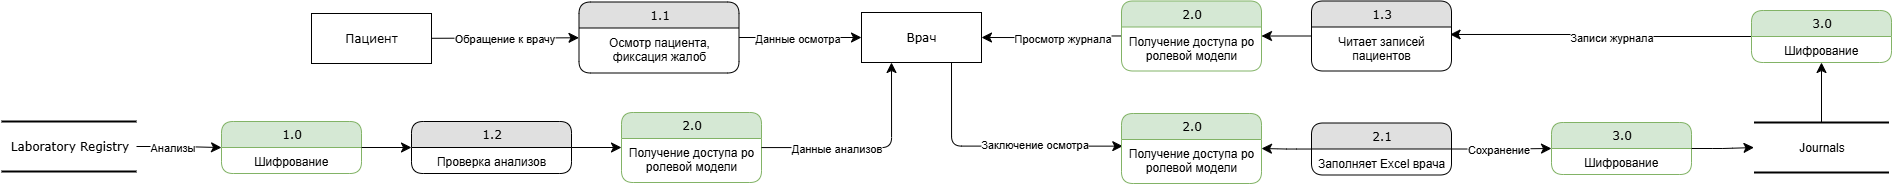

The diagram above was exported from draw.io. Its source (the exported page's mxGraphModel, read from the mxfile embedded in the PNG):
<mxGraphModel dx="3001" dy="1047" grid="1" gridSize="10" guides="1" tooltips="1" connect="1" arrows="1" fold="1" page="1" pageScale="1" pageWidth="1100" pageHeight="850" background="none" math="0" shadow="0">
  <root>
    <mxCell id="0" />
    <mxCell id="1" parent="0" />
    <mxCell id="21ea969265ad0168-30" value="Laboratory Registry" style="html=1;rounded=0;shadow=0;comic=0;labelBackgroundColor=none;strokeWidth=2;fontFamily=Verdana;fontSize=12;align=center;shape=mxgraph.ios7ui.horLines;" parent="1" vertex="1">
      <mxGeometry x="-110" y="188" width="135" height="50" as="geometry" />
    </mxCell>
    <mxCell id="17472293e6e8944d-29" value="Врач" style="whiteSpace=wrap;html=1;rounded=0;shadow=0;comic=0;labelBackgroundColor=none;strokeWidth=1;fontFamily=Verdana;fontSize=12;align=center;" parent="1" vertex="1">
      <mxGeometry x="750" y="79" width="120" height="50" as="geometry" />
    </mxCell>
    <mxCell id="1fdf3b25b50cf41e-27" style="edgeStyle=none;html=1;labelBackgroundColor=none;startFill=0;startSize=8;endFill=1;endSize=8;fontFamily=Verdana;fontSize=12;" parent="1" source="17472293e6e8944d-30" target="1fdf3b25b50cf41e-1" edge="1">
      <mxGeometry relative="1" as="geometry" />
    </mxCell>
    <mxCell id="wmSecnhCIObgYq9AWwNq-1" value="Обращение к врачу" style="edgeLabel;html=1;align=center;verticalAlign=middle;resizable=0;points=[];" parent="1fdf3b25b50cf41e-27" vertex="1" connectable="0">
      <mxGeometry x="0.216" y="2" relative="1" as="geometry">
        <mxPoint x="-17" y="2" as="offset" />
      </mxGeometry>
    </mxCell>
    <mxCell id="17472293e6e8944d-30" value="Пациент" style="whiteSpace=wrap;html=1;rounded=0;shadow=0;comic=0;labelBackgroundColor=none;strokeWidth=1;fontFamily=Verdana;fontSize=12;align=center;" parent="1" vertex="1">
      <mxGeometry x="200" y="80" width="120" height="50" as="geometry" />
    </mxCell>
    <mxCell id="1fdf3b25b50cf41e-28" style="edgeStyle=orthogonalEdgeStyle;html=1;labelBackgroundColor=none;startFill=0;startSize=8;endFill=1;endSize=8;fontFamily=Verdana;fontSize=12;entryX=0;entryY=0.5;entryDx=0;entryDy=0;" parent="1" source="1fdf3b25b50cf41e-1" target="17472293e6e8944d-29" edge="1">
      <mxGeometry relative="1" as="geometry" />
    </mxCell>
    <mxCell id="wmSecnhCIObgYq9AWwNq-8" value="Данные осмотра" style="edgeLabel;html=1;align=center;verticalAlign=middle;resizable=0;points=[];" parent="1fdf3b25b50cf41e-28" vertex="1" connectable="0">
      <mxGeometry x="-0.142" y="1" relative="1" as="geometry">
        <mxPoint x="6" y="1" as="offset" />
      </mxGeometry>
    </mxCell>
    <mxCell id="1fdf3b25b50cf41e-1" value="1.1" style="swimlane;html=1;fontStyle=0;childLayout=stackLayout;horizontal=1;startSize=26;fillColor=#e0e0e0;horizontalStack=0;resizeParent=1;resizeLast=0;collapsible=1;marginBottom=0;swimlaneFillColor=#ffffff;align=center;rounded=1;shadow=0;comic=0;labelBackgroundColor=none;strokeWidth=1;fontFamily=Verdana;fontSize=12" parent="1" vertex="1">
      <mxGeometry x="467.5" y="68.5" width="160" height="71" as="geometry">
        <mxRectangle x="430" y="54" width="60" height="30" as="alternateBounds" />
      </mxGeometry>
    </mxCell>
    <mxCell id="1fdf3b25b50cf41e-2" value="Осмотр пациента, фиксация жалоб" style="text;html=1;strokeColor=none;fillColor=none;spacingLeft=4;spacingRight=4;whiteSpace=wrap;overflow=hidden;rotatable=0;points=[[0,0.5],[1,0.5]];portConstraint=eastwest;align=center;" parent="1fdf3b25b50cf41e-1" vertex="1">
      <mxGeometry y="26" width="160" height="44" as="geometry" />
    </mxCell>
    <mxCell id="wmSecnhCIObgYq9AWwNq-4" value="1.2" style="swimlane;html=1;fontStyle=0;childLayout=stackLayout;horizontal=1;startSize=26;fillColor=#e0e0e0;horizontalStack=0;resizeParent=1;resizeLast=0;collapsible=1;marginBottom=0;swimlaneFillColor=#ffffff;align=center;rounded=1;shadow=0;comic=0;labelBackgroundColor=none;strokeWidth=1;fontFamily=Verdana;fontSize=12" parent="1" vertex="1">
      <mxGeometry x="300" y="188" width="160" height="52" as="geometry" />
    </mxCell>
    <mxCell id="wmSecnhCIObgYq9AWwNq-5" value="Проверка анализов" style="text;html=1;strokeColor=none;fillColor=none;spacingLeft=4;spacingRight=4;whiteSpace=wrap;overflow=hidden;rotatable=0;points=[[0,0.5],[1,0.5]];portConstraint=eastwest;align=center;" parent="wmSecnhCIObgYq9AWwNq-4" vertex="1">
      <mxGeometry y="26" width="160" height="26" as="geometry" />
    </mxCell>
    <mxCell id="wmSecnhCIObgYq9AWwNq-15" value="1.3" style="swimlane;html=1;fontStyle=0;childLayout=stackLayout;horizontal=1;startSize=26;fillColor=#e0e0e0;horizontalStack=0;resizeParent=1;resizeLast=0;collapsible=1;marginBottom=0;swimlaneFillColor=#ffffff;align=center;rounded=1;shadow=0;comic=0;labelBackgroundColor=none;strokeWidth=1;fontFamily=Verdana;fontSize=12" parent="1" vertex="1">
      <mxGeometry x="1200" y="67.5" width="140" height="70" as="geometry" />
    </mxCell>
    <mxCell id="wmSecnhCIObgYq9AWwNq-16" value="Читает записей пациентов" style="text;html=1;strokeColor=none;fillColor=none;spacingLeft=4;spacingRight=4;whiteSpace=wrap;overflow=hidden;rotatable=0;points=[[0,0.5],[1,0.5]];portConstraint=eastwest;align=center;" parent="wmSecnhCIObgYq9AWwNq-15" vertex="1">
      <mxGeometry y="26" width="140" height="44" as="geometry" />
    </mxCell>
    <mxCell id="wmSecnhCIObgYq9AWwNq-17" style="html=1;labelBackgroundColor=none;startFill=0;startSize=8;endFill=1;endSize=8;fontFamily=Verdana;fontSize=12;entryX=1;entryY=0.5;entryDx=0;entryDy=0;edgeStyle=orthogonalEdgeStyle;" parent="1" source="qRU_D3dNBzvAPURLv6ss-13" target="17472293e6e8944d-29" edge="1">
      <mxGeometry relative="1" as="geometry">
        <mxPoint x="1000" y="104" as="sourcePoint" />
        <mxPoint x="1070" y="101" as="targetPoint" />
      </mxGeometry>
    </mxCell>
    <mxCell id="wmSecnhCIObgYq9AWwNq-18" value="Просмотр журнала" style="edgeLabel;html=1;align=center;verticalAlign=middle;resizable=0;points=[];" parent="wmSecnhCIObgYq9AWwNq-17" vertex="1" connectable="0">
      <mxGeometry x="-0.0505" y="-3" relative="1" as="geometry">
        <mxPoint x="7" y="5" as="offset" />
      </mxGeometry>
    </mxCell>
    <mxCell id="wmSecnhCIObgYq9AWwNq-21" style="html=1;labelBackgroundColor=none;startFill=0;startSize=8;endFill=1;endSize=8;fontFamily=Verdana;fontSize=12;edgeStyle=orthogonalEdgeStyle;entryX=0.99;entryY=0.17;entryDx=0;entryDy=0;entryPerimeter=0;" parent="1" source="qRU_D3dNBzvAPURLv6ss-3" target="wmSecnhCIObgYq9AWwNq-16" edge="1">
      <mxGeometry relative="1" as="geometry">
        <mxPoint x="1630" y="101" as="sourcePoint" />
        <mxPoint x="1400" y="137.5" as="targetPoint" />
      </mxGeometry>
    </mxCell>
    <mxCell id="wmSecnhCIObgYq9AWwNq-22" value="Записи журнала" style="edgeLabel;html=1;align=center;verticalAlign=middle;resizable=0;points=[];" parent="wmSecnhCIObgYq9AWwNq-21" vertex="1" connectable="0">
      <mxGeometry x="-0.0505" y="-3" relative="1" as="geometry">
        <mxPoint x="3" y="3" as="offset" />
      </mxGeometry>
    </mxCell>
    <mxCell id="wmSecnhCIObgYq9AWwNq-23" value="2.1" style="swimlane;html=1;fontStyle=0;childLayout=stackLayout;horizontal=1;startSize=26;fillColor=#e0e0e0;horizontalStack=0;resizeParent=1;resizeLast=0;collapsible=1;marginBottom=0;swimlaneFillColor=#ffffff;align=center;rounded=1;shadow=0;comic=0;labelBackgroundColor=none;strokeWidth=1;fontFamily=Verdana;fontSize=12" parent="1" vertex="1">
      <mxGeometry x="1200" y="189.5" width="140" height="52" as="geometry" />
    </mxCell>
    <mxCell id="wmSecnhCIObgYq9AWwNq-24" value="Заполняет Excel врача" style="text;html=1;strokeColor=none;fillColor=none;spacingLeft=4;spacingRight=4;whiteSpace=wrap;overflow=hidden;rotatable=0;points=[[0,0.5],[1,0.5]];portConstraint=eastwest;align=center;" parent="wmSecnhCIObgYq9AWwNq-23" vertex="1">
      <mxGeometry y="26" width="140" height="26" as="geometry" />
    </mxCell>
    <mxCell id="wmSecnhCIObgYq9AWwNq-27" style="html=1;labelBackgroundColor=none;startFill=0;startSize=8;endFill=1;endSize=8;fontFamily=Verdana;fontSize=12;exitX=0.75;exitY=1;exitDx=0;exitDy=0;edgeStyle=orthogonalEdgeStyle;entryX=0.009;entryY=0.151;entryDx=0;entryDy=0;entryPerimeter=0;" parent="1" source="17472293e6e8944d-29" target="qRU_D3dNBzvAPURLv6ss-18" edge="1">
      <mxGeometry relative="1" as="geometry">
        <mxPoint x="960" y="130" as="sourcePoint" />
        <mxPoint x="930" y="220" as="targetPoint" />
      </mxGeometry>
    </mxCell>
    <mxCell id="wmSecnhCIObgYq9AWwNq-28" value="Заключение осмотра" style="edgeLabel;html=1;align=center;verticalAlign=middle;resizable=0;points=[];" parent="wmSecnhCIObgYq9AWwNq-27" vertex="1" connectable="0">
      <mxGeometry x="-0.0505" y="-3" relative="1" as="geometry">
        <mxPoint x="45" y="-5" as="offset" />
      </mxGeometry>
    </mxCell>
    <mxCell id="wmSecnhCIObgYq9AWwNq-29" value="&lt;div style=&quot;text-align: left;&quot;&gt;&lt;span style=&quot;background-color: transparent; text-wrap-mode: wrap;&quot;&gt;&lt;font face=&quot;Helvetica&quot;&gt;Journals&lt;/font&gt;&lt;/span&gt;&lt;/div&gt;" style="html=1;rounded=0;shadow=0;comic=0;labelBackgroundColor=none;strokeWidth=2;fontFamily=Verdana;fontSize=12;align=center;shape=mxgraph.ios7ui.horLines;" parent="1" vertex="1">
      <mxGeometry x="1642.5" y="189" width="135" height="50" as="geometry" />
    </mxCell>
    <mxCell id="wmSecnhCIObgYq9AWwNq-30" style="html=1;labelBackgroundColor=none;startFill=0;startSize=8;endFill=1;endSize=8;fontFamily=Verdana;fontSize=12;exitX=1;exitY=0.5;exitDx=0;exitDy=0;edgeStyle=orthogonalEdgeStyle;" parent="1" source="wmSecnhCIObgYq9AWwNq-23" target="qRU_D3dNBzvAPURLv6ss-1" edge="1">
      <mxGeometry relative="1" as="geometry">
        <mxPoint x="1360" y="216.5" as="sourcePoint" />
        <mxPoint x="1390" y="216" as="targetPoint" />
      </mxGeometry>
    </mxCell>
    <mxCell id="wmSecnhCIObgYq9AWwNq-31" value="Сохранение" style="edgeLabel;html=1;align=center;verticalAlign=middle;resizable=0;points=[];" parent="wmSecnhCIObgYq9AWwNq-30" vertex="1" connectable="0">
      <mxGeometry x="-0.0505" y="-3" relative="1" as="geometry">
        <mxPoint x="-2" y="-3" as="offset" />
      </mxGeometry>
    </mxCell>
    <mxCell id="OZ1mrOEwCeZuRY0RDKlx-2" style="html=1;labelBackgroundColor=none;startFill=0;startSize=8;endFill=1;endSize=8;fontFamily=Verdana;fontSize=12;edgeStyle=orthogonalEdgeStyle;" parent="1" source="21ea969265ad0168-30" target="qRU_D3dNBzvAPURLv6ss-9" edge="1">
      <mxGeometry relative="1" as="geometry">
        <mxPoint x="365" y="195.5" as="sourcePoint" />
        <mxPoint x="90" y="211.5" as="targetPoint" />
      </mxGeometry>
    </mxCell>
    <mxCell id="OZ1mrOEwCeZuRY0RDKlx-3" value="Анализы" style="edgeLabel;html=1;align=center;verticalAlign=middle;resizable=0;points=[];" parent="OZ1mrOEwCeZuRY0RDKlx-2" vertex="1" connectable="0">
      <mxGeometry x="-0.0505" y="-3" relative="1" as="geometry">
        <mxPoint x="-6" y="-3" as="offset" />
      </mxGeometry>
    </mxCell>
    <mxCell id="OZ1mrOEwCeZuRY0RDKlx-4" style="html=1;labelBackgroundColor=none;startFill=0;startSize=8;endFill=1;endSize=8;fontFamily=Verdana;fontSize=12;exitX=1;exitY=0.5;exitDx=0;exitDy=0;edgeStyle=orthogonalEdgeStyle;" parent="1" source="wmSecnhCIObgYq9AWwNq-4" target="qRU_D3dNBzvAPURLv6ss-20" edge="1">
      <mxGeometry relative="1" as="geometry">
        <mxPoint x="870" y="220" as="sourcePoint" />
        <mxPoint x="550" y="216" as="targetPoint" />
      </mxGeometry>
    </mxCell>
    <mxCell id="qRU_D3dNBzvAPURLv6ss-1" value="3.0" style="swimlane;html=1;fontStyle=0;childLayout=stackLayout;horizontal=1;startSize=26;fillColor=#d5e8d4;horizontalStack=0;resizeParent=1;resizeLast=0;collapsible=1;marginBottom=0;swimlaneFillColor=#ffffff;align=center;rounded=1;shadow=0;comic=0;labelBackgroundColor=none;strokeWidth=1;fontFamily=Verdana;fontSize=12;strokeColor=#82b366;" vertex="1" parent="1">
      <mxGeometry x="1440" y="189" width="140" height="52" as="geometry" />
    </mxCell>
    <mxCell id="qRU_D3dNBzvAPURLv6ss-2" value="Шифрование" style="text;html=1;strokeColor=none;fillColor=none;spacingLeft=4;spacingRight=4;whiteSpace=wrap;overflow=hidden;rotatable=0;points=[[0,0.5],[1,0.5]];portConstraint=eastwest;align=center;" vertex="1" parent="qRU_D3dNBzvAPURLv6ss-1">
      <mxGeometry y="26" width="140" height="26" as="geometry" />
    </mxCell>
    <mxCell id="qRU_D3dNBzvAPURLv6ss-3" value="3.0" style="swimlane;html=1;fontStyle=0;childLayout=stackLayout;horizontal=1;startSize=26;fillColor=#d5e8d4;horizontalStack=0;resizeParent=1;resizeLast=0;collapsible=1;marginBottom=0;swimlaneFillColor=#ffffff;align=center;rounded=1;shadow=0;comic=0;labelBackgroundColor=none;strokeWidth=1;fontFamily=Verdana;fontSize=12;strokeColor=#82b366;" vertex="1" parent="1">
      <mxGeometry x="1640" y="77" width="140" height="52" as="geometry" />
    </mxCell>
    <mxCell id="qRU_D3dNBzvAPURLv6ss-4" value="Шифрование" style="text;html=1;strokeColor=none;fillColor=none;spacingLeft=4;spacingRight=4;whiteSpace=wrap;overflow=hidden;rotatable=0;points=[[0,0.5],[1,0.5]];portConstraint=eastwest;align=center;" vertex="1" parent="qRU_D3dNBzvAPURLv6ss-3">
      <mxGeometry y="26" width="140" height="26" as="geometry" />
    </mxCell>
    <mxCell id="qRU_D3dNBzvAPURLv6ss-5" style="html=1;labelBackgroundColor=none;startFill=0;startSize=8;endFill=1;endSize=8;fontFamily=Verdana;fontSize=12;edgeStyle=orthogonalEdgeStyle;" edge="1" parent="1" source="wmSecnhCIObgYq9AWwNq-29" target="qRU_D3dNBzvAPURLv6ss-3">
      <mxGeometry relative="1" as="geometry">
        <mxPoint x="1712.5" y="180" as="sourcePoint" />
        <mxPoint x="1462.5" y="210" as="targetPoint" />
      </mxGeometry>
    </mxCell>
    <mxCell id="qRU_D3dNBzvAPURLv6ss-8" style="html=1;labelBackgroundColor=none;startFill=0;startSize=8;endFill=1;endSize=8;fontFamily=Verdana;fontSize=12;edgeStyle=orthogonalEdgeStyle;" edge="1" parent="1" source="qRU_D3dNBzvAPURLv6ss-1" target="wmSecnhCIObgYq9AWwNq-29">
      <mxGeometry relative="1" as="geometry">
        <mxPoint x="1600" y="220" as="sourcePoint" />
        <mxPoint x="1580" y="160" as="targetPoint" />
      </mxGeometry>
    </mxCell>
    <mxCell id="qRU_D3dNBzvAPURLv6ss-9" value="1.0" style="swimlane;html=1;fontStyle=0;childLayout=stackLayout;horizontal=1;startSize=26;fillColor=#d5e8d4;horizontalStack=0;resizeParent=1;resizeLast=0;collapsible=1;marginBottom=0;swimlaneFillColor=#ffffff;align=center;rounded=1;shadow=0;comic=0;labelBackgroundColor=none;strokeWidth=1;fontFamily=Verdana;fontSize=12;strokeColor=#82b366;" vertex="1" parent="1">
      <mxGeometry x="110" y="188" width="140" height="52" as="geometry" />
    </mxCell>
    <mxCell id="qRU_D3dNBzvAPURLv6ss-10" value="Шифрование" style="text;html=1;strokeColor=none;fillColor=none;spacingLeft=4;spacingRight=4;whiteSpace=wrap;overflow=hidden;rotatable=0;points=[[0,0.5],[1,0.5]];portConstraint=eastwest;align=center;" vertex="1" parent="qRU_D3dNBzvAPURLv6ss-9">
      <mxGeometry y="26" width="140" height="26" as="geometry" />
    </mxCell>
    <mxCell id="qRU_D3dNBzvAPURLv6ss-11" style="html=1;labelBackgroundColor=none;startFill=0;startSize=8;endFill=1;endSize=8;fontFamily=Verdana;fontSize=12;edgeStyle=orthogonalEdgeStyle;" edge="1" parent="1" source="qRU_D3dNBzvAPURLv6ss-9" target="wmSecnhCIObgYq9AWwNq-4">
      <mxGeometry relative="1" as="geometry">
        <mxPoint x="240" y="221.5" as="sourcePoint" />
        <mxPoint x="310" y="222.5" as="targetPoint" />
      </mxGeometry>
    </mxCell>
    <mxCell id="qRU_D3dNBzvAPURLv6ss-13" value="2.0" style="swimlane;html=1;fontStyle=0;childLayout=stackLayout;horizontal=1;startSize=26;fillColor=#d5e8d4;horizontalStack=0;resizeParent=1;resizeLast=0;collapsible=1;marginBottom=0;swimlaneFillColor=#ffffff;align=center;rounded=1;shadow=0;comic=0;labelBackgroundColor=none;strokeWidth=1;fontFamily=Verdana;fontSize=12;strokeColor=#82b366;" vertex="1" parent="1">
      <mxGeometry x="1010" y="67.5" width="140" height="70" as="geometry" />
    </mxCell>
    <mxCell id="qRU_D3dNBzvAPURLv6ss-14" value="Получение доступа ро ролевой модели" style="text;html=1;strokeColor=none;fillColor=none;spacingLeft=4;spacingRight=4;whiteSpace=wrap;overflow=hidden;rotatable=0;points=[[0,0.5],[1,0.5]];portConstraint=eastwest;align=center;" vertex="1" parent="qRU_D3dNBzvAPURLv6ss-13">
      <mxGeometry y="26" width="140" height="44" as="geometry" />
    </mxCell>
    <mxCell id="qRU_D3dNBzvAPURLv6ss-15" style="html=1;labelBackgroundColor=none;startFill=0;startSize=8;endFill=1;endSize=8;fontFamily=Verdana;fontSize=12;edgeStyle=orthogonalEdgeStyle;" edge="1" parent="1" source="wmSecnhCIObgYq9AWwNq-15" target="qRU_D3dNBzvAPURLv6ss-13">
      <mxGeometry relative="1" as="geometry">
        <mxPoint x="1491" y="152" as="sourcePoint" />
        <mxPoint x="1190" y="150" as="targetPoint" />
      </mxGeometry>
    </mxCell>
    <mxCell id="qRU_D3dNBzvAPURLv6ss-17" value="2.0" style="swimlane;html=1;fontStyle=0;childLayout=stackLayout;horizontal=1;startSize=26;fillColor=#d5e8d4;horizontalStack=0;resizeParent=1;resizeLast=0;collapsible=1;marginBottom=0;swimlaneFillColor=#ffffff;align=center;rounded=1;shadow=0;comic=0;labelBackgroundColor=none;strokeWidth=1;fontFamily=Verdana;fontSize=12;strokeColor=#82b366;" vertex="1" parent="1">
      <mxGeometry x="1010" y="180" width="140" height="70" as="geometry" />
    </mxCell>
    <mxCell id="qRU_D3dNBzvAPURLv6ss-18" value="Получение доступа ро ролевой модели" style="text;html=1;strokeColor=none;fillColor=none;spacingLeft=4;spacingRight=4;whiteSpace=wrap;overflow=hidden;rotatable=0;points=[[0,0.5],[1,0.5]];portConstraint=eastwest;align=center;" vertex="1" parent="qRU_D3dNBzvAPURLv6ss-17">
      <mxGeometry y="26" width="140" height="44" as="geometry" />
    </mxCell>
    <mxCell id="qRU_D3dNBzvAPURLv6ss-19" style="html=1;labelBackgroundColor=none;startFill=0;startSize=8;endFill=1;endSize=8;fontFamily=Verdana;fontSize=12;edgeStyle=orthogonalEdgeStyle;" edge="1" parent="1" source="wmSecnhCIObgYq9AWwNq-23" target="qRU_D3dNBzvAPURLv6ss-17">
      <mxGeometry relative="1" as="geometry">
        <mxPoint x="1220" y="100" as="sourcePoint" />
        <mxPoint x="1170" y="100" as="targetPoint" />
      </mxGeometry>
    </mxCell>
    <mxCell id="qRU_D3dNBzvAPURLv6ss-20" value="2.0" style="swimlane;html=1;fontStyle=0;childLayout=stackLayout;horizontal=1;startSize=26;fillColor=#d5e8d4;horizontalStack=0;resizeParent=1;resizeLast=0;collapsible=1;marginBottom=0;swimlaneFillColor=#ffffff;align=center;rounded=1;shadow=0;comic=0;labelBackgroundColor=none;strokeWidth=1;fontFamily=Verdana;fontSize=12;strokeColor=#82b366;" vertex="1" parent="1">
      <mxGeometry x="510" y="179" width="140" height="70" as="geometry" />
    </mxCell>
    <mxCell id="qRU_D3dNBzvAPURLv6ss-21" value="Получение доступа ро ролевой модели" style="text;html=1;strokeColor=none;fillColor=none;spacingLeft=4;spacingRight=4;whiteSpace=wrap;overflow=hidden;rotatable=0;points=[[0,0.5],[1,0.5]];portConstraint=eastwest;align=center;" vertex="1" parent="qRU_D3dNBzvAPURLv6ss-20">
      <mxGeometry y="26" width="140" height="44" as="geometry" />
    </mxCell>
    <mxCell id="qRU_D3dNBzvAPURLv6ss-22" style="html=1;labelBackgroundColor=none;startFill=0;startSize=8;endFill=1;endSize=8;fontFamily=Verdana;fontSize=12;edgeStyle=orthogonalEdgeStyle;entryX=0.25;entryY=1;entryDx=0;entryDy=0;" edge="1" parent="1" source="qRU_D3dNBzvAPURLv6ss-20" target="17472293e6e8944d-29">
      <mxGeometry relative="1" as="geometry">
        <mxPoint x="540" y="211" as="sourcePoint" />
        <mxPoint x="685" y="210" as="targetPoint" />
      </mxGeometry>
    </mxCell>
    <mxCell id="qRU_D3dNBzvAPURLv6ss-23" value="Данные анализов" style="edgeLabel;html=1;align=center;verticalAlign=middle;resizable=0;points=[];" vertex="1" connectable="0" parent="qRU_D3dNBzvAPURLv6ss-22">
      <mxGeometry x="-0.0505" y="-3" relative="1" as="geometry">
        <mxPoint x="-28" y="-3" as="offset" />
      </mxGeometry>
    </mxCell>
  </root>
</mxGraphModel>